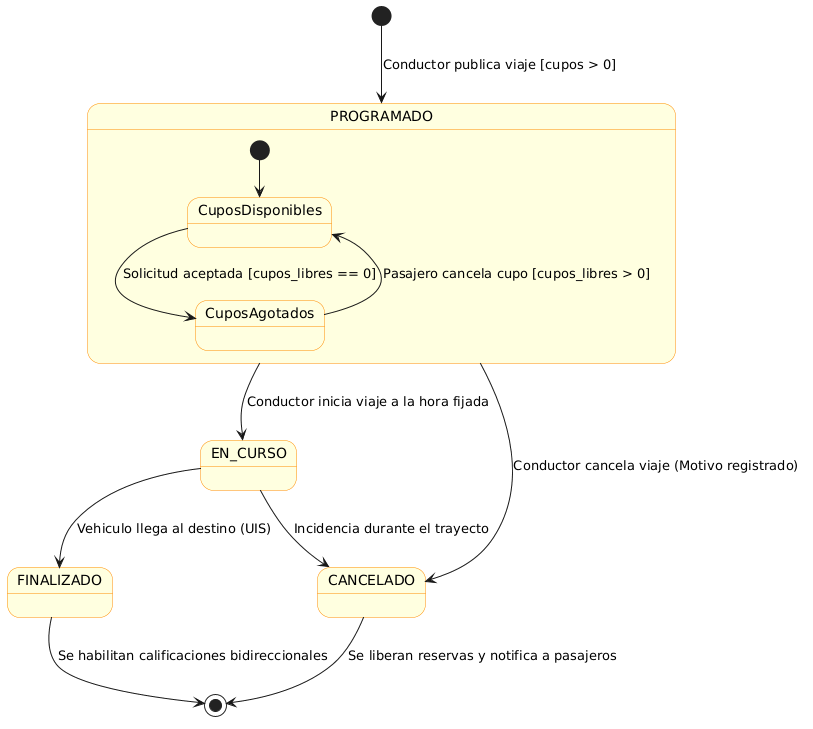

The diagram above was rendered by PlantUML. Its source (embedded in the PNG):
@startuml estados_viaje
skinparam state {
    BackgroundColor LightYellow
    BorderColor DarkOrange
}

[*] --> PROGRAMADO : Conductor publica viaje [cupos > 0]

state PROGRAMADO {
    [*] --> CuposDisponibles
    CuposDisponibles --> CuposAgotados : Solicitud aceptada [cupos_libres == 0]
    CuposAgotados --> CuposDisponibles : Pasajero cancela cupo [cupos_libres > 0]
}

PROGRAMADO --> EN_CURSO : Conductor inicia viaje a la hora fijada
PROGRAMADO --> CANCELADO : Conductor cancela viaje (Motivo registrado)

EN_CURSO --> FINALIZADO : Vehiculo llega al destino (UIS)
EN_CURSO --> CANCELADO : Incidencia durante el trayecto

FINALIZADO --> [*] : Se habilitan calificaciones bidireccionales
CANCELADO --> [*] : Se liberan reservas y notifica a pasajeros

@enduml